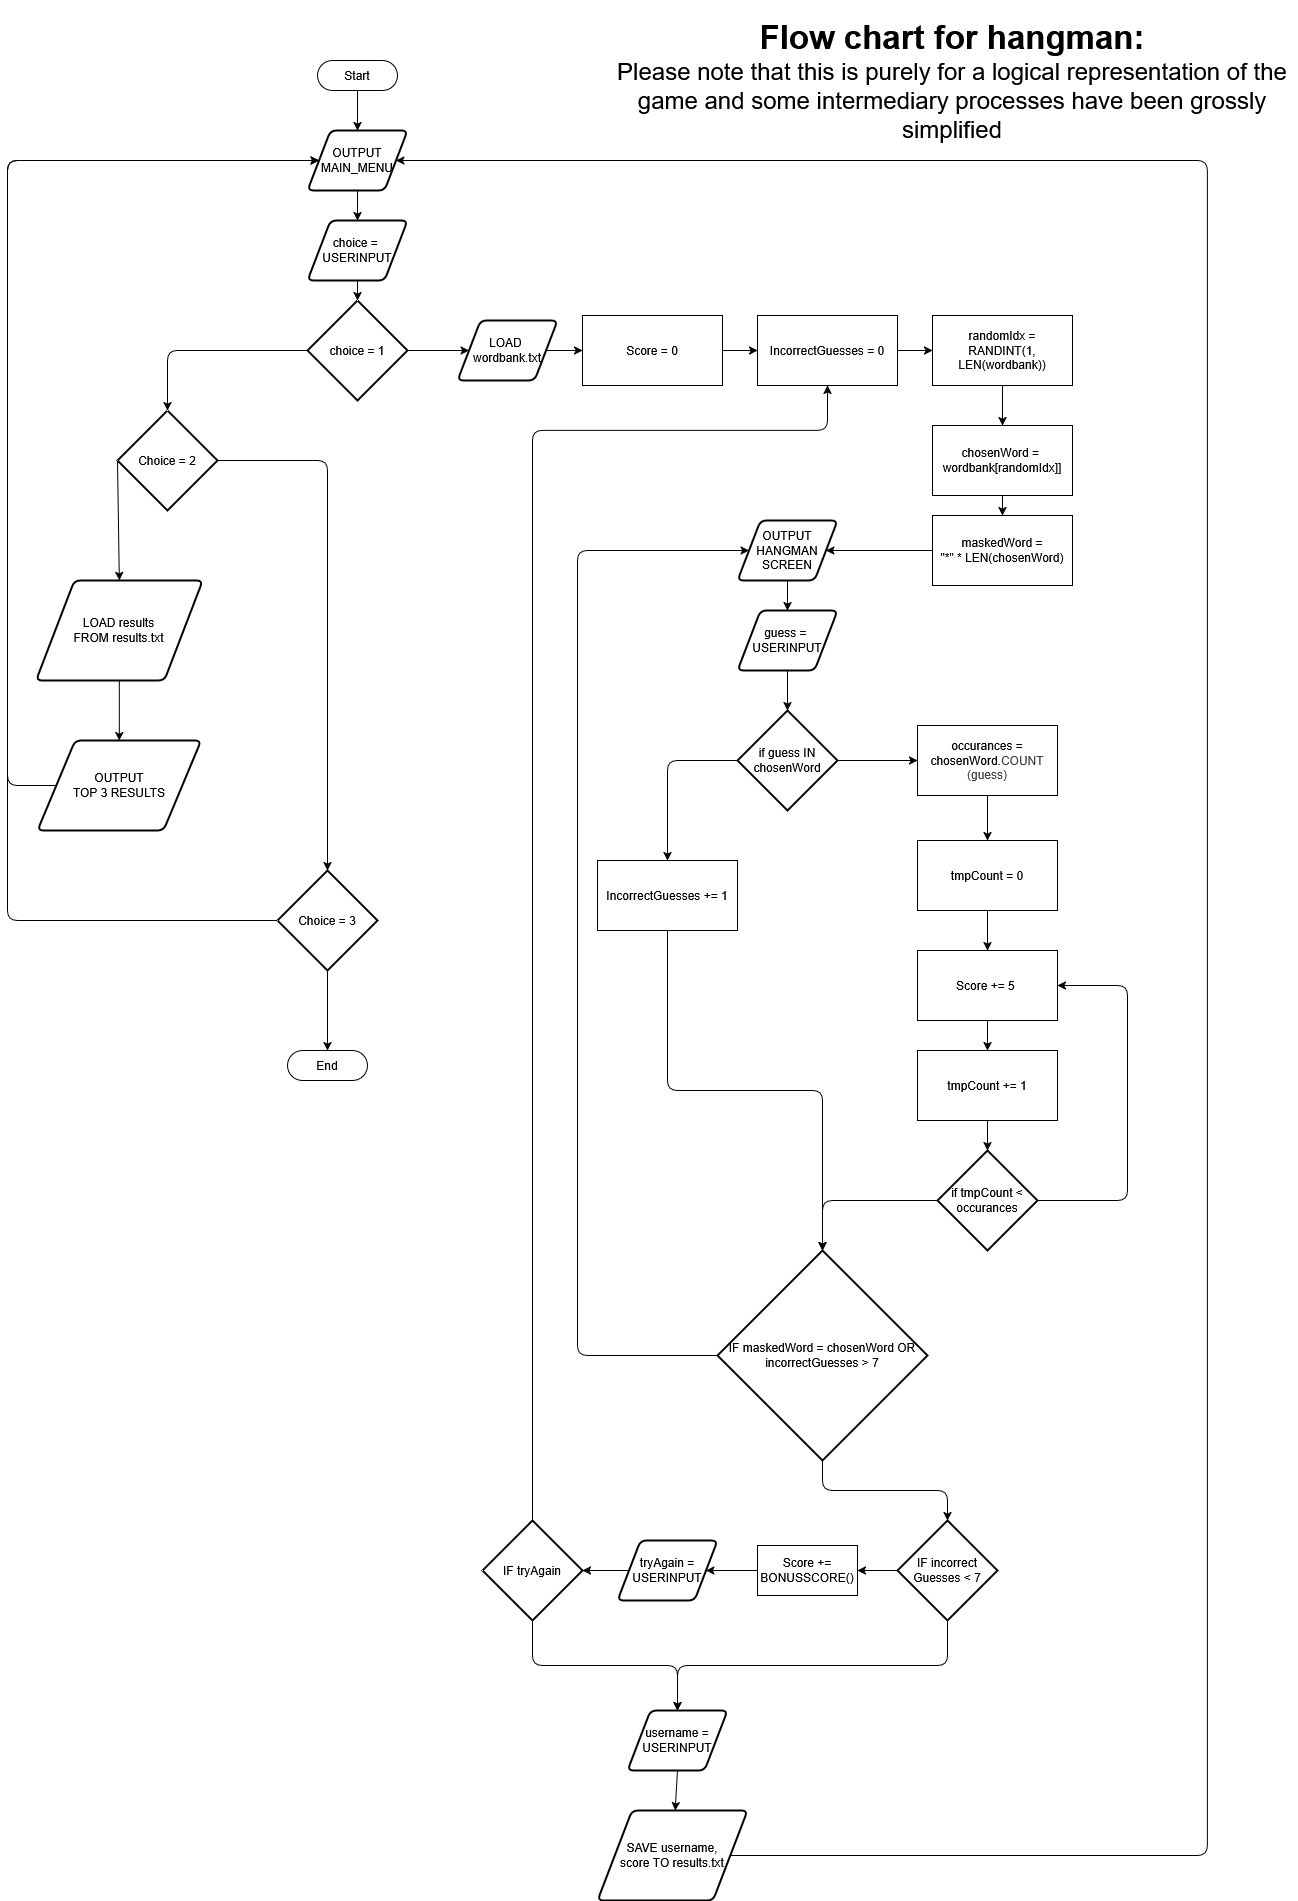

The diagram above was exported from draw.io. Its source (the exported page's mxGraphModel, read from the mxfile embedded in the PNG):
<mxGraphModel dx="4415" dy="2100" grid="1" gridSize="10" guides="1" tooltips="1" connect="1" arrows="1" fold="1" page="1" pageScale="1" pageWidth="850" pageHeight="1100" math="0" shadow="0">
  <root>
    <mxCell id="0" />
    <mxCell id="1" parent="0" />
    <mxCell id="73" edge="1" parent="1" source="43" style="edgeStyle=none;html=1;exitX=0.5;exitY=0.5;exitDx=0;exitDy=15;exitPerimeter=0;entryX=0.5;entryY=0;entryDx=0;entryDy=0;" target="47">
      <mxGeometry relative="1" as="geometry" />
    </mxCell>
    <mxCell id="43" parent="1" style="html=1;dashed=0;whiteSpace=wrap;shape=mxgraph.dfd.start" value="Start" vertex="1">
      <mxGeometry height="30" width="80" x="210" y="60" as="geometry" />
    </mxCell>
    <mxCell id="44" parent="1" style="html=1;dashed=0;whiteSpace=wrap;shape=mxgraph.dfd.start" value="End" vertex="1">
      <mxGeometry height="30" width="80" x="180" y="1050" as="geometry" />
    </mxCell>
    <mxCell id="46" parent="1" style="shape=parallelogram;html=1;strokeWidth=2;perimeter=parallelogramPerimeter;whiteSpace=wrap;rounded=1;arcSize=12;size=0.23;" value="choice =&amp;nbsp;&lt;div&gt;USERINPUT&lt;/div&gt;" vertex="1">
      <mxGeometry height="60" width="100" x="200" y="220" as="geometry" />
    </mxCell>
    <mxCell id="116" edge="1" parent="1" source="47" style="edgeStyle=none;html=1;exitX=0.5;exitY=1;exitDx=0;exitDy=0;entryX=0.5;entryY=0;entryDx=0;entryDy=0;" target="46">
      <mxGeometry relative="1" as="geometry" />
    </mxCell>
    <mxCell id="47" parent="1" style="shape=parallelogram;html=1;strokeWidth=2;perimeter=parallelogramPerimeter;whiteSpace=wrap;rounded=1;arcSize=12;size=0.23;" value="OUTPUT&lt;div&gt;MAIN_MENU&lt;/div&gt;" vertex="1">
      <mxGeometry height="60" width="100" x="200" y="130" as="geometry" />
    </mxCell>
    <mxCell id="76" edge="1" parent="1" source="49" style="edgeStyle=none;html=1;exitX=1;exitY=0.5;exitDx=0;exitDy=0;exitPerimeter=0;entryX=0;entryY=0.5;entryDx=0;entryDy=0;" target="52">
      <mxGeometry relative="1" as="geometry" />
    </mxCell>
    <mxCell id="49" parent="1" style="strokeWidth=2;html=1;shape=mxgraph.flowchart.decision;whiteSpace=wrap;" value="choice = 1" vertex="1">
      <mxGeometry height="100" width="100" x="200" y="300" as="geometry" />
    </mxCell>
    <mxCell id="114" edge="1" parent="1" source="50" style="edgeStyle=none;html=1;exitX=0;exitY=0.5;exitDx=0;exitDy=0;exitPerimeter=0;entryX=0.5;entryY=0;entryDx=0;entryDy=0;" target="112">
      <mxGeometry relative="1" as="geometry" />
    </mxCell>
    <mxCell id="50" parent="1" style="strokeWidth=2;html=1;shape=mxgraph.flowchart.decision;whiteSpace=wrap;" value="Choice = 2" vertex="1">
      <mxGeometry height="100" width="100" x="10" y="410" as="geometry" />
    </mxCell>
    <mxCell id="110" edge="1" parent="1" source="51" style="edgeStyle=none;html=1;exitX=0.5;exitY=1;exitDx=0;exitDy=0;exitPerimeter=0;" target="44">
      <mxGeometry relative="1" as="geometry" />
    </mxCell>
    <mxCell id="119" edge="1" parent="1" source="51" style="edgeStyle=orthogonalEdgeStyle;html=1;exitX=0;exitY=0.5;exitDx=0;exitDy=0;exitPerimeter=0;entryX=0;entryY=0.5;entryDx=0;entryDy=0;" target="47">
      <mxGeometry relative="1" as="geometry">
        <Array as="points">
          <mxPoint x="-100" y="920" />
          <mxPoint x="-100" y="160" />
        </Array>
      </mxGeometry>
    </mxCell>
    <mxCell id="51" parent="1" style="strokeWidth=2;html=1;shape=mxgraph.flowchart.decision;whiteSpace=wrap;" value="Choice = 3" vertex="1">
      <mxGeometry height="100" width="100" x="170" y="870" as="geometry" />
    </mxCell>
    <mxCell id="77" edge="1" parent="1" source="52" style="edgeStyle=none;html=1;exitX=1;exitY=0.5;exitDx=0;exitDy=0;entryX=0;entryY=0.5;entryDx=0;entryDy=0;" target="65">
      <mxGeometry relative="1" as="geometry" />
    </mxCell>
    <mxCell id="52" parent="1" style="shape=parallelogram;html=1;strokeWidth=2;perimeter=parallelogramPerimeter;whiteSpace=wrap;rounded=1;arcSize=12;size=0.23;" value="LOAD&amp;nbsp;&lt;div&gt;wordbank.txt&lt;/div&gt;" vertex="1">
      <mxGeometry height="60" width="100" x="350" y="320" as="geometry" />
    </mxCell>
    <mxCell id="78" edge="1" parent="1" source="53" style="edgeStyle=none;html=1;exitX=0.5;exitY=1;exitDx=0;exitDy=0;" target="54">
      <mxGeometry relative="1" as="geometry" />
    </mxCell>
    <mxCell id="53" parent="1" style="html=1;dashed=0;whiteSpace=wrap;" value="randomIdx =&lt;div&gt;RANDINT(1, LEN(wordbank))&lt;/div&gt;" vertex="1">
      <mxGeometry height="70" width="140" x="825" y="315" as="geometry" />
    </mxCell>
    <mxCell id="79" edge="1" parent="1" source="54" style="edgeStyle=none;html=1;exitX=0.5;exitY=1;exitDx=0;exitDy=0;entryX=0.5;entryY=0;entryDx=0;entryDy=0;" target="55">
      <mxGeometry relative="1" as="geometry" />
    </mxCell>
    <mxCell id="54" parent="1" style="html=1;dashed=0;whiteSpace=wrap;" value="chosenWord =&amp;nbsp;&lt;div&gt;wordbank[randomIdx]]&lt;/div&gt;" vertex="1">
      <mxGeometry height="70" width="140" x="825" y="425" as="geometry" />
    </mxCell>
    <mxCell id="55" parent="1" style="html=1;dashed=0;whiteSpace=wrap;" value="maskedWord =&lt;div&gt;&quot;*&quot; * LEN(chosenWord)&lt;/div&gt;" vertex="1">
      <mxGeometry height="70" width="140" x="825" y="515" as="geometry" />
    </mxCell>
    <mxCell id="81" edge="1" parent="1" source="57" style="edgeStyle=none;html=1;exitX=0.5;exitY=1;exitDx=0;exitDy=0;entryX=0.5;entryY=0;entryDx=0;entryDy=0;" target="58">
      <mxGeometry relative="1" as="geometry" />
    </mxCell>
    <mxCell id="57" parent="1" style="shape=parallelogram;html=1;strokeWidth=2;perimeter=parallelogramPerimeter;whiteSpace=wrap;rounded=1;arcSize=12;size=0.23;" value="OUTPUT&lt;div&gt;HANGMAN SCREEN&lt;/div&gt;" vertex="1">
      <mxGeometry height="60" width="100" x="630" y="520" as="geometry" />
    </mxCell>
    <mxCell id="58" parent="1" style="shape=parallelogram;html=1;strokeWidth=2;perimeter=parallelogramPerimeter;whiteSpace=wrap;rounded=1;arcSize=12;size=0.23;" value="guess =&amp;nbsp;&lt;div&gt;USERINPUT&lt;/div&gt;" vertex="1">
      <mxGeometry height="60" width="100" x="630" y="610" as="geometry" />
    </mxCell>
    <mxCell id="83" edge="1" parent="1" source="59" style="edgeStyle=none;html=1;exitX=1;exitY=0.5;exitDx=0;exitDy=0;exitPerimeter=0;entryX=0;entryY=0.5;entryDx=0;entryDy=0;" target="62">
      <mxGeometry relative="1" as="geometry" />
    </mxCell>
    <mxCell id="91" edge="1" parent="1" source="59" style="edgeStyle=orthogonalEdgeStyle;html=1;exitX=0;exitY=0.5;exitDx=0;exitDy=0;exitPerimeter=0;entryX=0.5;entryY=0;entryDx=0;entryDy=0;" target="90">
      <mxGeometry relative="1" as="geometry" />
    </mxCell>
    <mxCell id="59" parent="1" style="strokeWidth=2;html=1;shape=mxgraph.flowchart.decision;whiteSpace=wrap;" value="if guess IN chosenWord" vertex="1">
      <mxGeometry height="100" width="100" x="630" y="710" as="geometry" />
    </mxCell>
    <mxCell id="87" edge="1" parent="1" source="60" style="edgeStyle=none;html=1;exitX=0.5;exitY=1;exitDx=0;exitDy=0;entryX=0.5;entryY=0;entryDx=0;entryDy=0;" target="86">
      <mxGeometry relative="1" as="geometry" />
    </mxCell>
    <mxCell id="60" parent="1" style="html=1;dashed=0;whiteSpace=wrap;" value="Score += 5&amp;nbsp;" vertex="1">
      <mxGeometry height="70" width="140" x="810" y="950" as="geometry" />
    </mxCell>
    <mxCell id="85" edge="1" parent="1" source="61" style="edgeStyle=none;html=1;exitX=0.5;exitY=1;exitDx=0;exitDy=0;" target="60">
      <mxGeometry relative="1" as="geometry" />
    </mxCell>
    <mxCell id="61" parent="1" style="html=1;dashed=0;whiteSpace=wrap;" value="tmpCount = 0" vertex="1">
      <mxGeometry height="70" width="140" x="810" y="840" as="geometry" />
    </mxCell>
    <mxCell id="84" edge="1" parent="1" source="62" style="edgeStyle=none;html=1;exitX=0.5;exitY=1;exitDx=0;exitDy=0;entryX=0.5;entryY=0;entryDx=0;entryDy=0;" target="61">
      <mxGeometry relative="1" as="geometry" />
    </mxCell>
    <mxCell id="62" parent="1" style="html=1;dashed=0;whiteSpace=wrap;" value="occurances = chosenWord.&lt;span style=&quot;color: rgb(63, 63, 63); background-color: transparent;&quot;&gt;COUNT&lt;/span&gt;&lt;div&gt;&lt;span style=&quot;color: rgb(63, 63, 63); background-color: transparent;&quot;&gt;(guess)&lt;/span&gt;&lt;/div&gt;" vertex="1">
      <mxGeometry height="70" width="140" x="810" y="725" as="geometry" />
    </mxCell>
    <mxCell id="89" edge="1" parent="1" source="63" style="edgeStyle=orthogonalEdgeStyle;html=1;exitX=1;exitY=0.5;exitDx=0;exitDy=0;exitPerimeter=0;entryX=1;entryY=0.5;entryDx=0;entryDy=0;" target="60">
      <mxGeometry relative="1" as="geometry">
        <Array as="points">
          <mxPoint x="1020" y="1200" />
          <mxPoint x="1020" y="985" />
        </Array>
      </mxGeometry>
    </mxCell>
    <mxCell id="63" parent="1" style="strokeWidth=2;html=1;shape=mxgraph.flowchart.decision;whiteSpace=wrap;" value="if tmpCount &amp;lt; occurances" vertex="1">
      <mxGeometry height="100" width="100" x="830" y="1150" as="geometry" />
    </mxCell>
    <mxCell id="94" edge="1" parent="1" source="64" style="edgeStyle=orthogonalEdgeStyle;html=1;exitX=0;exitY=0.5;exitDx=0;exitDy=0;exitPerimeter=0;entryX=0;entryY=0.5;entryDx=0;entryDy=0;" target="57">
      <mxGeometry relative="1" as="geometry">
        <Array as="points">
          <mxPoint x="470" y="1355" />
          <mxPoint x="470" y="550" />
        </Array>
      </mxGeometry>
    </mxCell>
    <mxCell id="64" parent="1" style="strokeWidth=2;html=1;shape=mxgraph.flowchart.decision;whiteSpace=wrap;" value="IF maskedWord = chosenWord OR incorrectGuesses &amp;gt; 7" vertex="1">
      <mxGeometry height="210" width="210" x="610" y="1250" as="geometry" />
    </mxCell>
    <mxCell id="96" edge="1" parent="1" source="65" style="edgeStyle=none;html=1;exitX=1;exitY=0.5;exitDx=0;exitDy=0;entryX=0;entryY=0.5;entryDx=0;entryDy=0;" target="66">
      <mxGeometry relative="1" as="geometry" />
    </mxCell>
    <mxCell id="65" parent="1" style="html=1;dashed=0;whiteSpace=wrap;" value="Score = 0" vertex="1">
      <mxGeometry height="70" width="140" x="475" y="315" as="geometry" />
    </mxCell>
    <mxCell id="97" edge="1" parent="1" source="66" style="edgeStyle=none;html=1;exitX=1;exitY=0.5;exitDx=0;exitDy=0;" target="53">
      <mxGeometry relative="1" as="geometry" />
    </mxCell>
    <mxCell id="66" parent="1" style="html=1;dashed=0;whiteSpace=wrap;" value="IncorrectGuesses = 0" vertex="1">
      <mxGeometry height="70" width="140" x="650" y="315" as="geometry" />
    </mxCell>
    <mxCell id="102" edge="1" parent="1" source="67" style="edgeStyle=orthogonalEdgeStyle;html=1;exitX=0.5;exitY=1;exitDx=0;exitDy=0;exitPerimeter=0;entryX=0.5;entryY=0;entryDx=0;entryDy=0;" target="71">
      <mxGeometry relative="1" as="geometry">
        <mxPoint x="570" y="1710" as="targetPoint" />
      </mxGeometry>
    </mxCell>
    <mxCell id="106" edge="1" parent="1" source="67" style="edgeStyle=none;html=1;exitX=0;exitY=0.5;exitDx=0;exitDy=0;exitPerimeter=0;entryX=1;entryY=0.5;entryDx=0;entryDy=0;" target="105">
      <mxGeometry relative="1" as="geometry" />
    </mxCell>
    <mxCell id="67" parent="1" style="strokeWidth=2;html=1;shape=mxgraph.flowchart.decision;whiteSpace=wrap;" value="IF incorrect Guesses &amp;lt; 7" vertex="1">
      <mxGeometry height="100" width="100" x="790" y="1520" as="geometry" />
    </mxCell>
    <mxCell id="100" edge="1" parent="1" source="68" style="edgeStyle=orthogonalEdgeStyle;html=1;exitX=0.5;exitY=0;exitDx=0;exitDy=0;exitPerimeter=0;entryX=0.5;entryY=1;entryDx=0;entryDy=0;" target="66">
      <mxGeometry relative="1" as="geometry">
        <Array as="points">
          <mxPoint x="425" y="430" />
          <mxPoint x="720" y="430" />
        </Array>
      </mxGeometry>
    </mxCell>
    <mxCell id="101" edge="1" parent="1" source="68" style="edgeStyle=orthogonalEdgeStyle;html=1;exitX=0.5;exitY=1;exitDx=0;exitDy=0;exitPerimeter=0;entryX=0.5;entryY=0;entryDx=0;entryDy=0;" target="71">
      <mxGeometry relative="1" as="geometry" />
    </mxCell>
    <mxCell id="68" parent="1" style="strokeWidth=2;html=1;shape=mxgraph.flowchart.decision;whiteSpace=wrap;" value="IF tryAgain" vertex="1">
      <mxGeometry height="100" width="100" x="375" y="1520" as="geometry" />
    </mxCell>
    <mxCell id="69" parent="1" style="shape=parallelogram;html=1;strokeWidth=2;perimeter=parallelogramPerimeter;whiteSpace=wrap;rounded=1;arcSize=12;size=0.23;" value="tryAgain =&lt;div&gt;USERINPUT&lt;/div&gt;" vertex="1">
      <mxGeometry height="60" width="100" x="510" y="1540" as="geometry" />
    </mxCell>
    <mxCell id="103" edge="1" parent="1" source="71" style="edgeStyle=none;html=1;exitX=0.5;exitY=1;exitDx=0;exitDy=0;" target="72">
      <mxGeometry relative="1" as="geometry" />
    </mxCell>
    <mxCell id="71" parent="1" style="shape=parallelogram;html=1;strokeWidth=2;perimeter=parallelogramPerimeter;whiteSpace=wrap;rounded=1;arcSize=12;size=0.23;" value="username =&lt;div&gt;USERINPUT&lt;/div&gt;" vertex="1">
      <mxGeometry height="60" width="100" x="520" y="1710" as="geometry" />
    </mxCell>
    <mxCell id="104" edge="1" parent="1" source="72" style="edgeStyle=orthogonalEdgeStyle;html=1;exitX=1;exitY=0.5;exitDx=0;exitDy=0;entryX=1;entryY=0.5;entryDx=0;entryDy=0;" target="47">
      <mxGeometry relative="1" as="geometry">
        <Array as="points">
          <mxPoint x="1100" y="1855" />
          <mxPoint x="1100" y="160" />
        </Array>
      </mxGeometry>
    </mxCell>
    <mxCell id="72" parent="1" style="shape=parallelogram;html=1;strokeWidth=2;perimeter=parallelogramPerimeter;whiteSpace=wrap;rounded=1;arcSize=12;size=0.23;" value="SAVE username,&lt;div&gt;score TO results.txt&lt;/div&gt;" vertex="1">
      <mxGeometry height="90" width="150" x="490" y="1810" as="geometry" />
    </mxCell>
    <mxCell id="75" edge="1" parent="1" source="46" style="edgeStyle=none;html=1;exitX=0.5;exitY=1;exitDx=0;exitDy=0;entryX=0.5;entryY=0;entryDx=0;entryDy=0;entryPerimeter=0;" target="49">
      <mxGeometry relative="1" as="geometry" />
    </mxCell>
    <mxCell id="80" edge="1" parent="1" source="55" style="edgeStyle=none;html=1;exitX=0;exitY=0.5;exitDx=0;exitDy=0;entryX=1;entryY=0.5;entryDx=0;entryDy=0;" target="57">
      <mxGeometry relative="1" as="geometry" />
    </mxCell>
    <mxCell id="82" edge="1" parent="1" source="58" style="edgeStyle=none;html=1;exitX=0.5;exitY=1;exitDx=0;exitDy=0;entryX=0.5;entryY=0;entryDx=0;entryDy=0;entryPerimeter=0;" target="59">
      <mxGeometry relative="1" as="geometry" />
    </mxCell>
    <mxCell id="88" edge="1" parent="1" source="86" style="edgeStyle=none;html=1;exitX=0.5;exitY=1;exitDx=0;exitDy=0;entryX=0.5;entryY=0;entryDx=0;entryDy=0;entryPerimeter=0;" target="63">
      <mxGeometry relative="1" as="geometry">
        <mxPoint x="880" y="1140" as="targetPoint" />
      </mxGeometry>
    </mxCell>
    <mxCell id="86" parent="1" style="html=1;dashed=0;whiteSpace=wrap;" value="tmpCount += 1" vertex="1">
      <mxGeometry height="70" width="140" x="810" y="1050" as="geometry" />
    </mxCell>
    <mxCell id="93" edge="1" parent="1" source="90" style="edgeStyle=orthogonalEdgeStyle;html=1;exitX=0.5;exitY=1;exitDx=0;exitDy=0;" target="64">
      <mxGeometry relative="1" as="geometry">
        <mxPoint x="710" y="1250" as="targetPoint" />
      </mxGeometry>
    </mxCell>
    <mxCell id="90" parent="1" style="html=1;dashed=0;whiteSpace=wrap;" value="IncorrectGuesses += 1" vertex="1">
      <mxGeometry height="70" width="140" x="490" y="860" as="geometry" />
    </mxCell>
    <mxCell id="92" edge="1" parent="1" source="63" style="edgeStyle=orthogonalEdgeStyle;html=1;exitX=0;exitY=0.5;exitDx=0;exitDy=0;exitPerimeter=0;entryX=0.5;entryY=0;entryDx=0;entryDy=0;entryPerimeter=0;" target="64">
      <mxGeometry relative="1" as="geometry" />
    </mxCell>
    <mxCell id="95" edge="1" parent="1" source="64" style="edgeStyle=orthogonalEdgeStyle;html=1;exitX=0.5;exitY=1;exitDx=0;exitDy=0;exitPerimeter=0;entryX=0.5;entryY=0;entryDx=0;entryDy=0;entryPerimeter=0;" target="67">
      <mxGeometry relative="1" as="geometry" />
    </mxCell>
    <mxCell id="99" edge="1" parent="1" source="69" style="edgeStyle=none;html=1;exitX=0;exitY=0.5;exitDx=0;exitDy=0;entryX=1;entryY=0.5;entryDx=0;entryDy=0;entryPerimeter=0;" target="68">
      <mxGeometry relative="1" as="geometry" />
    </mxCell>
    <mxCell id="107" edge="1" parent="1" source="105" style="edgeStyle=none;html=1;exitX=0;exitY=0.5;exitDx=0;exitDy=0;entryX=1;entryY=0.5;entryDx=0;entryDy=0;" target="69">
      <mxGeometry relative="1" as="geometry" />
    </mxCell>
    <mxCell id="105" parent="1" style="html=1;dashed=0;whiteSpace=wrap;" value="Score += BONUSSCORE()" vertex="1">
      <mxGeometry height="50" width="100" x="650" y="1545" as="geometry" />
    </mxCell>
    <mxCell id="108" edge="1" parent="1" source="49" style="edgeStyle=orthogonalEdgeStyle;html=1;exitX=0;exitY=0.5;exitDx=0;exitDy=0;exitPerimeter=0;entryX=0.5;entryY=0;entryDx=0;entryDy=0;entryPerimeter=0;" target="50">
      <mxGeometry relative="1" as="geometry" />
    </mxCell>
    <mxCell id="109" edge="1" parent="1" source="50" style="edgeStyle=orthogonalEdgeStyle;html=1;exitX=1;exitY=0.5;exitDx=0;exitDy=0;exitPerimeter=0;entryX=0.5;entryY=0;entryDx=0;entryDy=0;entryPerimeter=0;" target="51">
      <mxGeometry relative="1" as="geometry" />
    </mxCell>
    <mxCell id="118" edge="1" parent="1" source="111" style="edgeStyle=orthogonalEdgeStyle;html=1;exitX=0;exitY=0.5;exitDx=0;exitDy=0;entryX=0;entryY=0.5;entryDx=0;entryDy=0;" target="47">
      <mxGeometry relative="1" as="geometry">
        <Array as="points">
          <mxPoint x="-100" y="785" />
          <mxPoint x="-100" y="160" />
        </Array>
      </mxGeometry>
    </mxCell>
    <mxCell id="111" parent="1" style="shape=parallelogram;html=1;strokeWidth=2;perimeter=parallelogramPerimeter;whiteSpace=wrap;rounded=1;arcSize=12;size=0.23;" value="OUTPUT&lt;div&gt;TOP 3 RESULTS&lt;/div&gt;" vertex="1">
      <mxGeometry height="90" width="163.64" x="-70" y="740" as="geometry" />
    </mxCell>
    <mxCell id="115" edge="1" parent="1" source="112" style="edgeStyle=none;html=1;exitX=0.5;exitY=1;exitDx=0;exitDy=0;entryX=0.5;entryY=0;entryDx=0;entryDy=0;" target="111">
      <mxGeometry relative="1" as="geometry" />
    </mxCell>
    <mxCell id="112" parent="1" style="shape=parallelogram;html=1;strokeWidth=2;perimeter=parallelogramPerimeter;whiteSpace=wrap;rounded=1;arcSize=12;size=0.23;" value="LOAD results&lt;div&gt;FROM results.txt&lt;/div&gt;" vertex="1">
      <mxGeometry height="100" width="166.67" x="-71.51" y="580" as="geometry" />
    </mxCell>
    <mxCell id="120" parent="1" style="text;strokeColor=none;align=center;fillColor=none;html=1;verticalAlign=middle;whiteSpace=wrap;rounded=0;" value="&lt;font style=&quot;&quot;&gt;&lt;b style=&quot;&quot;&gt;&lt;font style=&quot;font-size: 33px;&quot;&gt;Flow chart for hangman:&lt;/font&gt;&lt;/b&gt;&lt;br&gt;&lt;span style=&quot;font-size: 24px;&quot;&gt;Please note that this is purely for a logical representation of the game and some intermediary processes have been grossly simplified&lt;/span&gt;&lt;/font&gt;" vertex="1">
      <mxGeometry height="160" width="690" x="500" as="geometry" />
    </mxCell>
  </root>
</mxGraphModel>